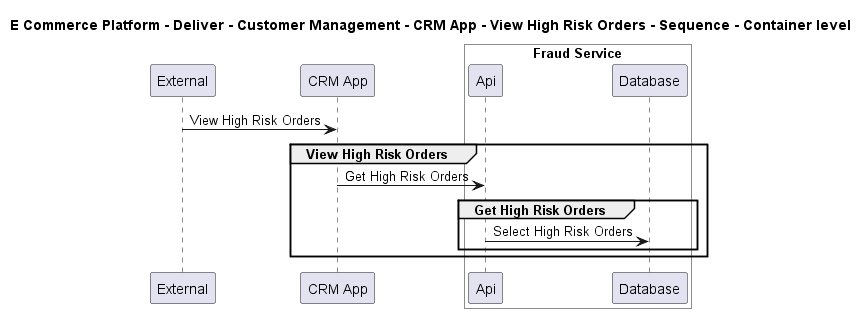

The diagram above was rendered by PlantUML. Its source (embedded in the PNG):
@startuml

title E Commerce Platform - Deliver - Customer Management - CRM App - View High Risk Orders - Sequence - Container level

participant "External" as C4InterFlow.SoftwareSystems.ExternalSystem
participant "CRM App" as ECommercePlatform.Deliver.CustomerManagement.SoftwareSystems.CRMApp

box "Fraud Service" #White
    participant "Api" as ECommercePlatform.Deliver.FraudManagement.SoftwareSystems.FraudService.Containers.Api
    participant "Database" as ECommercePlatform.Deliver.FraudManagement.SoftwareSystems.FraudService.Containers.Database
end box


C4InterFlow.SoftwareSystems.ExternalSystem -> ECommercePlatform.Deliver.CustomerManagement.SoftwareSystems.CRMApp : View High Risk Orders
group View High Risk Orders
ECommercePlatform.Deliver.CustomerManagement.SoftwareSystems.CRMApp -> ECommercePlatform.Deliver.FraudManagement.SoftwareSystems.FraudService.Containers.Api : Get High Risk Orders
group Get High Risk Orders
ECommercePlatform.Deliver.FraudManagement.SoftwareSystems.FraudService.Containers.Api -> ECommercePlatform.Deliver.FraudManagement.SoftwareSystems.FraudService.Containers.Database : Select High Risk Orders
end
end


@enduml